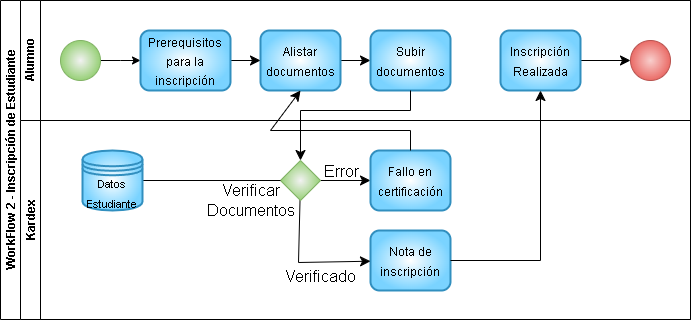

The diagram above was exported from draw.io. Its source (the exported page's mxGraphModel, read from the mxfile embedded in the PNG):
<mxGraphModel dx="1314" dy="599" grid="0" gridSize="10" guides="1" tooltips="1" connect="1" arrows="1" fold="1" page="1" pageScale="1" pageWidth="827" pageHeight="1169" background="#ffffff" math="0" shadow="0">
  <root>
    <mxCell id="0" />
    <mxCell id="1" parent="0" />
    <mxCell id="dNxyNK7c78bLwvsdeMH5-19" value="WorkFlow 2 - Inscripción de Estudiante" style="swimlane;html=1;childLayout=stackLayout;resizeParent=1;resizeParentMax=0;horizontal=0;startSize=20;horizontalStack=0;" parent="1" vertex="1">
      <mxGeometry x="120" y="120" width="690" height="319" as="geometry" />
    </mxCell>
    <mxCell id="dNxyNK7c78bLwvsdeMH5-20" value="Alumno" style="swimlane;html=1;startSize=20;horizontal=0;" parent="dNxyNK7c78bLwvsdeMH5-19" vertex="1">
      <mxGeometry x="20" width="670" height="120" as="geometry" />
    </mxCell>
    <mxCell id="dNxyNK7c78bLwvsdeMH5-25" value="" style="edgeStyle=orthogonalEdgeStyle;rounded=0;orthogonalLoop=1;jettySize=auto;html=1;" parent="dNxyNK7c78bLwvsdeMH5-20" source="dNxyNK7c78bLwvsdeMH5-23" edge="1">
      <mxGeometry relative="1" as="geometry">
        <mxPoint x="120" y="60" as="targetPoint" />
      </mxGeometry>
    </mxCell>
    <mxCell id="dNxyNK7c78bLwvsdeMH5-23" value="" style="ellipse;whiteSpace=wrap;html=1;fillColor=#f2f2f2;strokeColor=#82b366;gradientColor=#97d077;gradientDirection=radial;" parent="dNxyNK7c78bLwvsdeMH5-20" vertex="1">
      <mxGeometry x="40" y="40" width="40" height="40" as="geometry" />
    </mxCell>
    <mxCell id="BVCfwXWetwynCd1AkuKj-5" style="edgeStyle=none;curved=1;rounded=0;orthogonalLoop=1;jettySize=auto;html=1;fontSize=12;startSize=8;endSize=8;" edge="1" parent="dNxyNK7c78bLwvsdeMH5-20" source="dNxyNK7c78bLwvsdeMH5-30" target="BVCfwXWetwynCd1AkuKj-4">
      <mxGeometry relative="1" as="geometry" />
    </mxCell>
    <mxCell id="dNxyNK7c78bLwvsdeMH5-30" value="&lt;font style=&quot;font-size: 12px;&quot;&gt;Alistar documentos&lt;/font&gt;" style="rounded=1;whiteSpace=wrap;html=1;fontFamily=Helvetica;fontSize=16;fontColor=default;align=center;fillColor=#FFFFFF;strokeColor=#318FBF;strokeWidth=2;gradientColor=#7ad3ff;gradientDirection=radial;" parent="dNxyNK7c78bLwvsdeMH5-20" vertex="1">
      <mxGeometry x="240" y="30" width="80" height="60" as="geometry" />
    </mxCell>
    <mxCell id="BVCfwXWetwynCd1AkuKj-2" style="edgeStyle=none;curved=1;rounded=0;orthogonalLoop=1;jettySize=auto;html=1;fontSize=12;startSize=8;endSize=8;" edge="1" parent="dNxyNK7c78bLwvsdeMH5-20" source="BVCfwXWetwynCd1AkuKj-1" target="dNxyNK7c78bLwvsdeMH5-30">
      <mxGeometry relative="1" as="geometry" />
    </mxCell>
    <mxCell id="BVCfwXWetwynCd1AkuKj-1" value="&lt;font style=&quot;font-size: 12px;&quot;&gt;Prerequisitos&lt;br&gt;para la&lt;br&gt;inscripción&lt;/font&gt;" style="rounded=1;whiteSpace=wrap;html=1;fontSize=16;strokeWidth=2;strokeColor=#318FBF;gradientColor=#7ad3ff;fillColor=#FFFFFF;gradientDirection=radial;" vertex="1" parent="dNxyNK7c78bLwvsdeMH5-20">
      <mxGeometry x="120" y="30" width="90" height="60" as="geometry" />
    </mxCell>
    <mxCell id="BVCfwXWetwynCd1AkuKj-4" value="&lt;font style=&quot;font-size: 12px;&quot;&gt;Subir documentos&lt;/font&gt;" style="rounded=1;whiteSpace=wrap;html=1;fontFamily=Helvetica;fontSize=16;fontColor=default;align=center;fillColor=#FFFFFF;strokeColor=#318FBF;strokeWidth=2;gradientColor=#7ad3ff;gradientDirection=radial;" vertex="1" parent="dNxyNK7c78bLwvsdeMH5-20">
      <mxGeometry x="350" y="30" width="80" height="60" as="geometry" />
    </mxCell>
    <mxCell id="dNxyNK7c78bLwvsdeMH5-32" value="" style="ellipse;whiteSpace=wrap;html=1;fillColor=#f8cecc;strokeColor=#b85450;gradientColor=#ea6b66;gradientDirection=radial;" parent="dNxyNK7c78bLwvsdeMH5-20" vertex="1">
      <mxGeometry x="610" y="40" width="40" height="40" as="geometry" />
    </mxCell>
    <mxCell id="BVCfwXWetwynCd1AkuKj-28" style="edgeStyle=none;curved=1;rounded=0;orthogonalLoop=1;jettySize=auto;html=1;entryX=0;entryY=0.5;entryDx=0;entryDy=0;fontFamily=Helvetica;fontSize=16;fontColor=default;startSize=8;endSize=8;" edge="1" parent="dNxyNK7c78bLwvsdeMH5-20" source="BVCfwXWetwynCd1AkuKj-25" target="dNxyNK7c78bLwvsdeMH5-32">
      <mxGeometry relative="1" as="geometry" />
    </mxCell>
    <mxCell id="BVCfwXWetwynCd1AkuKj-25" value="&lt;font style=&quot;font-size: 12px;&quot;&gt;Inscripción Realizada&lt;br&gt;&lt;/font&gt;" style="rounded=1;whiteSpace=wrap;html=1;fontFamily=Helvetica;fontSize=16;fontColor=default;align=center;fillColor=#FFFFFF;strokeColor=#318FBF;strokeWidth=2;gradientColor=#7ad3ff;gradientDirection=radial;" vertex="1" parent="dNxyNK7c78bLwvsdeMH5-20">
      <mxGeometry x="480" y="30" width="80" height="60" as="geometry" />
    </mxCell>
    <mxCell id="dNxyNK7c78bLwvsdeMH5-21" value="Kardex" style="swimlane;html=1;startSize=20;horizontal=0;" parent="dNxyNK7c78bLwvsdeMH5-19" vertex="1">
      <mxGeometry x="20" y="120" width="670" height="199" as="geometry" />
    </mxCell>
    <mxCell id="BVCfwXWetwynCd1AkuKj-12" style="edgeStyle=none;curved=1;rounded=0;orthogonalLoop=1;jettySize=auto;html=1;entryX=0;entryY=0.5;entryDx=0;entryDy=0;fontFamily=Helvetica;fontSize=16;fontColor=default;startSize=8;endSize=8;" edge="1" parent="dNxyNK7c78bLwvsdeMH5-21" source="dNxyNK7c78bLwvsdeMH5-28" target="BVCfwXWetwynCd1AkuKj-10">
      <mxGeometry relative="1" as="geometry" />
    </mxCell>
    <mxCell id="BVCfwXWetwynCd1AkuKj-13" value="Error" style="edgeLabel;html=1;align=center;verticalAlign=middle;resizable=0;points=[];fontSize=16;fontFamily=Helvetica;fontColor=default;labelBackgroundColor=none;" vertex="1" connectable="0" parent="BVCfwXWetwynCd1AkuKj-12">
      <mxGeometry x="0.352" y="-2" relative="1" as="geometry">
        <mxPoint x="-14" y="-12" as="offset" />
      </mxGeometry>
    </mxCell>
    <mxCell id="Ct2msb6LGmXyXZgje-8P-1" value="Verificar&lt;br&gt;Documentos" style="edgeLabel;html=1;align=center;verticalAlign=middle;resizable=0;points=[];fontSize=16;fontFamily=Helvetica;fontColor=default;" vertex="1" connectable="0" parent="BVCfwXWetwynCd1AkuKj-12">
      <mxGeometry x="-0.44" y="-1" relative="1" as="geometry">
        <mxPoint x="-85" y="18" as="offset" />
      </mxGeometry>
    </mxCell>
    <mxCell id="BVCfwXWetwynCd1AkuKj-10" value="&lt;font style=&quot;font-size: 12px;&quot;&gt;Fallo en certificación&lt;/font&gt;" style="rounded=1;whiteSpace=wrap;html=1;strokeColor=#318FBF;strokeWidth=2;fontFamily=Helvetica;fontSize=16;fontColor=default;fillColor=#FFFFFF;gradientColor=#7ad3ff;gradientDirection=radial;" vertex="1" parent="dNxyNK7c78bLwvsdeMH5-21">
      <mxGeometry x="350" y="30" width="80" height="60" as="geometry" />
    </mxCell>
    <mxCell id="BVCfwXWetwynCd1AkuKj-17" value="&lt;span style=&quot;font-size: 12px;&quot;&gt;Nota de inscripción&lt;br&gt;&lt;/span&gt;" style="rounded=1;whiteSpace=wrap;html=1;strokeColor=#318FBF;strokeWidth=2;fontFamily=Helvetica;fontSize=16;fontColor=default;fillColor=#FFFFFF;gradientColor=#7ad3ff;gradientDirection=radial;" vertex="1" parent="dNxyNK7c78bLwvsdeMH5-21">
      <mxGeometry x="350" y="110" width="80" height="60" as="geometry" />
    </mxCell>
    <mxCell id="Ct2msb6LGmXyXZgje-8P-2" style="edgeStyle=none;rounded=0;orthogonalLoop=1;jettySize=auto;html=1;fontFamily=Helvetica;fontSize=16;fontColor=default;startSize=8;endSize=8;" edge="1" parent="dNxyNK7c78bLwvsdeMH5-21" source="dNxyNK7c78bLwvsdeMH5-28" target="BVCfwXWetwynCd1AkuKj-17">
      <mxGeometry relative="1" as="geometry">
        <Array as="points">
          <mxPoint x="278" y="142" />
        </Array>
      </mxGeometry>
    </mxCell>
    <mxCell id="Ct2msb6LGmXyXZgje-8P-3" value="Verificado" style="edgeLabel;html=1;align=center;verticalAlign=middle;resizable=0;points=[];fontSize=16;fontFamily=Helvetica;fontColor=default;" vertex="1" connectable="0" parent="Ct2msb6LGmXyXZgje-8P-2">
      <mxGeometry x="0.2084" y="-2" relative="1" as="geometry">
        <mxPoint x="3" y="12" as="offset" />
      </mxGeometry>
    </mxCell>
    <mxCell id="dNxyNK7c78bLwvsdeMH5-28" value="" style="rhombus;whiteSpace=wrap;html=1;fontFamily=Helvetica;fontSize=12;fontColor=default;align=center;fillColor=#f2f2f2;strokeColor=#82b366;gradientColor=#97d077;gradientDirection=radial;" parent="dNxyNK7c78bLwvsdeMH5-21" vertex="1">
      <mxGeometry x="260" y="40" width="40" height="40" as="geometry" />
    </mxCell>
    <mxCell id="UQEZnWrbA6zDzJY_Xt3B-1" style="edgeStyle=none;curved=1;rounded=0;orthogonalLoop=1;jettySize=auto;html=1;fontFamily=Helvetica;fontSize=16;fontColor=default;startSize=8;endSize=8;endArrow=none;endFill=0;" edge="1" parent="dNxyNK7c78bLwvsdeMH5-21" source="UQEZnWrbA6zDzJY_Xt3B-2">
      <mxGeometry relative="1" as="geometry">
        <mxPoint x="260" y="60" as="targetPoint" />
      </mxGeometry>
    </mxCell>
    <mxCell id="UQEZnWrbA6zDzJY_Xt3B-2" value="&lt;font style=&quot;font-size: 11px;&quot;&gt;Datos Estudiante&lt;/font&gt;" style="shape=datastore;whiteSpace=wrap;html=1;rounded=1;strokeColor=#318FBF;strokeWidth=2;fontFamily=Helvetica;fontSize=16;fontColor=default;fillColor=#FFFFFF;gradientColor=#7ad3ff;gradientDirection=radial;" vertex="1" parent="dNxyNK7c78bLwvsdeMH5-21">
      <mxGeometry x="62" y="30" width="60" height="60" as="geometry" />
    </mxCell>
    <mxCell id="BVCfwXWetwynCd1AkuKj-7" style="edgeStyle=none;rounded=0;orthogonalLoop=1;jettySize=auto;html=1;fontSize=12;startSize=8;endSize=8;entryX=0.5;entryY=0;entryDx=0;entryDy=0;" edge="1" parent="dNxyNK7c78bLwvsdeMH5-19" source="BVCfwXWetwynCd1AkuKj-4" target="dNxyNK7c78bLwvsdeMH5-28">
      <mxGeometry relative="1" as="geometry">
        <mxPoint x="220" y="160" as="targetPoint" />
        <Array as="points">
          <mxPoint x="410" y="110" />
          <mxPoint x="300" y="110" />
        </Array>
      </mxGeometry>
    </mxCell>
    <mxCell id="BVCfwXWetwynCd1AkuKj-11" style="edgeStyle=none;rounded=0;orthogonalLoop=1;jettySize=auto;html=1;entryX=0.5;entryY=1;entryDx=0;entryDy=0;fontFamily=Helvetica;fontSize=16;fontColor=default;startSize=8;endSize=8;" edge="1" parent="dNxyNK7c78bLwvsdeMH5-19" source="BVCfwXWetwynCd1AkuKj-10" target="dNxyNK7c78bLwvsdeMH5-30">
      <mxGeometry relative="1" as="geometry">
        <Array as="points">
          <mxPoint x="410" y="130" />
          <mxPoint x="270" y="130" />
        </Array>
      </mxGeometry>
    </mxCell>
    <mxCell id="BVCfwXWetwynCd1AkuKj-27" style="edgeStyle=none;rounded=0;orthogonalLoop=1;jettySize=auto;html=1;entryX=0.5;entryY=1;entryDx=0;entryDy=0;fontFamily=Helvetica;fontSize=16;fontColor=default;startSize=8;endSize=8;" edge="1" parent="dNxyNK7c78bLwvsdeMH5-19" source="BVCfwXWetwynCd1AkuKj-17" target="BVCfwXWetwynCd1AkuKj-25">
      <mxGeometry relative="1" as="geometry">
        <Array as="points">
          <mxPoint x="540" y="260" />
        </Array>
      </mxGeometry>
    </mxCell>
  </root>
</mxGraphModel>